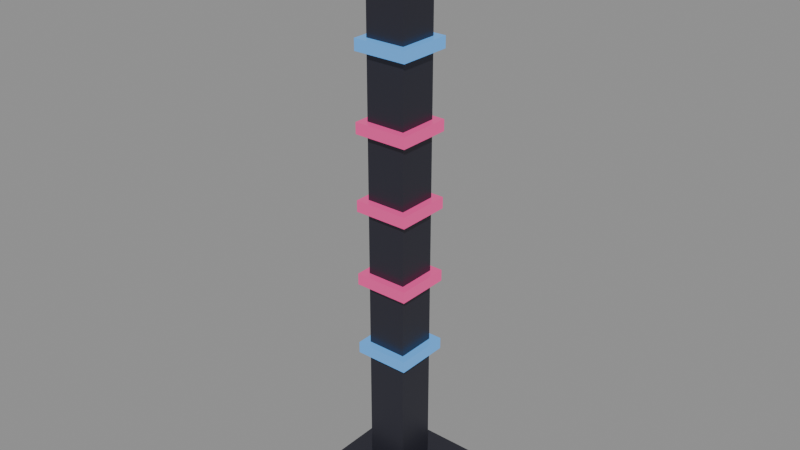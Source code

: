 # Source: source.blend  (saved by Blender 4.2.67; exported with 4.5.12 LTS)
import bpy
from mathutils import Matrix  # noqa: F401  (used for matrix-valued properties, if any)

bpy.ops.wm.read_factory_settings(use_empty=True)
scene = bpy.context.scene
scene.name = 'neon-signal-pylon-v06'

# ---- materials (node trees are filled in below, after node groups)
mat_neonpylon_post = bpy.data.materials.new('NeonPylon_Post')
mat_neonpylon_post.diffuse_color = (0.05, 0.05, 0.07, 1.0)
mat_neonpylon_blue = bpy.data.materials.new('NeonPylon_Blue')
mat_neonpylon_blue.diffuse_color = (0.01, 0.01, 0.02, 1.0)
mat_neonpylon_red = bpy.data.materials.new('NeonPylon_Red')
mat_neonpylon_red.diffuse_color = (0.02, 0.005, 0.01, 1.0)

# ---- material node trees
mat_neonpylon_post.use_nodes = True; mat_neonpylon_post.node_tree.nodes.clear()
_N = mat_neonpylon_post.node_tree.nodes; _L = mat_neonpylon_post.node_tree.links
n0 = _N.new('ShaderNodeBsdfPrincipled'); n0.name = 'Principled BSDF'; n0.location = (10, 300)
n0.inputs[0].default_value = (0.05, 0.05, 0.07, 1.0)
n0.inputs[1].default_value = 0.6
n0.inputs[2].default_value = 0.35
n0.inputs[27].default_value = (0.0, 0.0, 0.0, 1.0)
n1 = _N.new('ShaderNodeOutputMaterial'); n1.name = 'Material Output'; n1.location = (300, 300)
_L.new(n0.outputs[0], n1.inputs[0])
n1.is_active_output = True
mat_neonpylon_blue.use_nodes = True; mat_neonpylon_blue.node_tree.nodes.clear()
_N = mat_neonpylon_blue.node_tree.nodes; _L = mat_neonpylon_blue.node_tree.links
n0 = _N.new('ShaderNodeBsdfPrincipled'); n0.name = 'Principled BSDF'; n0.location = (10, 300)
n0.inputs[0].default_value = (0.01, 0.01, 0.02, 1.0)
n0.inputs[2].default_value = 0.4
n0.inputs[27].default_value = (0.12, 0.45, 1.0, 1.0)
n0.inputs[28].default_value = 0.85
n1 = _N.new('ShaderNodeOutputMaterial'); n1.name = 'Material Output'; n1.location = (300, 300)
_L.new(n0.outputs[0], n1.inputs[0])
n1.is_active_output = True
mat_neonpylon_red.use_nodes = True; mat_neonpylon_red.node_tree.nodes.clear()
_N = mat_neonpylon_red.node_tree.nodes; _L = mat_neonpylon_red.node_tree.links
n0 = _N.new('ShaderNodeBsdfPrincipled'); n0.name = 'Principled BSDF'; n0.location = (10, 300)
n0.inputs[0].default_value = (0.02, 0.005, 0.01, 1.0)
n0.inputs[2].default_value = 0.4
n0.inputs[27].default_value = (1.0, 0.08, 0.35, 1.0)
n0.inputs[28].default_value = 0.8
n1 = _N.new('ShaderNodeOutputMaterial'); n1.name = 'Material Output'; n1.location = (300, 300)
_L.new(n0.outputs[0], n1.inputs[0])
n1.is_active_output = True

# ---- meshes
me_neon_pylon_post_nocol_mesh = bpy.data.meshes.new('neon_pylon_post_nocol_mesh')
me_neon_pylon_post_nocol_mesh.from_pydata([(-0.55, -0.55, 0.0), (-0.55, -0.55, 0.4), (-0.55, 0.55, 0.0), (-0.55, 0.55, 0.4), (0.55, -0.55, 0.0), (0.55, -0.55, 0.4), (0.55, 0.55, 0.0), (0.55, 0.55, 0.4), (-0.21, -0.21, 0.4), (-0.21, -0.21, 6.058), (-0.21, 0.21, 0.4), (-0.21, 0.21, 6.058), (0.21, -0.21, 0.4), (0.21, -0.21, 6.058), (0.21, 0.21, 0.4), (0.21, 0.21, 6.058), (-0.3605, -0.3605, 6.058), (-0.3605, -0.3605, 6.358), (-0.3605, 0.3605, 6.058), (-0.3605, 0.3605, 6.358), (0.3605, -0.3605, 6.058), (0.3605, -0.3605, 6.358), (0.3605, 0.3605, 6.058), (0.3605, 0.3605, 6.358)], [], [(0, 1, 3, 2), (2, 3, 7, 6), (6, 7, 5, 4), (4, 5, 1, 0), (2, 6, 4, 0), (7, 3, 1, 5), (8, 9, 11, 10), (10, 11, 15, 14), (14, 15, 13, 12), (12, 13, 9, 8), (10, 14, 12, 8), (15, 11, 9, 13), (16, 17, 19, 18), (18, 19, 23, 22), (22, 23, 21, 20), (20, 21, 17, 16), (18, 22, 20, 16), (23, 19, 17, 21)])
me_neon_pylon_post_nocol_mesh.materials.append(mat_neonpylon_post)
me_neon_pylon_post_nocol_mesh.update()
me_neon_pylon_band_blue_noshadow_nocol_mesh = bpy.data.meshes.new('neon_pylon_band_blue_noshadow_nocol_mesh')
me_neon_pylon_band_blue_noshadow_nocol_mesh.from_pydata([(-0.29, -0.29, 1.754), (-0.29, -0.29, 1.874), (-0.29, 0.29, 1.754), (-0.29, 0.29, 1.874), (0.29, -0.29, 1.754), (0.29, -0.29, 1.874), (0.29, 0.29, 1.754), (0.29, 0.29, 1.874), (-0.2871, -0.2871, 4.923), (-0.2871, -0.2871, 5.043), (-0.2871, 0.2871, 4.923), (-0.2871, 0.2871, 5.043), (0.2871, -0.2871, 4.923), (0.2871, -0.2871, 5.043), (0.2871, 0.2871, 4.923), (0.2871, 0.2871, 5.043)], [], [(0, 1, 3, 2), (2, 3, 7, 6), (6, 7, 5, 4), (4, 5, 1, 0), (2, 6, 4, 0), (7, 3, 1, 5), (8, 9, 11, 10), (10, 11, 15, 14), (14, 15, 13, 12), (12, 13, 9, 8), (10, 14, 12, 8), (15, 11, 9, 13)])
me_neon_pylon_band_blue_noshadow_nocol_mesh.materials.append(mat_neonpylon_blue)
me_neon_pylon_band_blue_noshadow_nocol_mesh.update()
me_neon_pylon_band_red_noshadow_nocol_mesh = bpy.data.meshes.new('neon_pylon_band_red_noshadow_nocol_mesh')
me_neon_pylon_band_red_noshadow_nocol_mesh.from_pydata([(-0.2893, -0.2893, 2.546), (-0.2893, -0.2893, 2.666), (-0.2893, 0.2893, 2.546), (-0.2893, 0.2893, 2.666), (0.2893, -0.2893, 2.546), (0.2893, -0.2893, 2.666), (0.2893, 0.2893, 2.546), (0.2893, 0.2893, 2.666), (-0.2886, -0.2886, 3.339), (-0.2886, -0.2886, 3.459), (-0.2886, 0.2886, 3.339), (-0.2886, 0.2886, 3.459), (0.2886, -0.2886, 3.339), (0.2886, -0.2886, 3.459), (0.2886, 0.2886, 3.339), (0.2886, 0.2886, 3.459), (-0.2878, -0.2878, 4.131), (-0.2878, -0.2878, 4.251), (-0.2878, 0.2878, 4.131), (-0.2878, 0.2878, 4.251), (0.2878, -0.2878, 4.131), (0.2878, -0.2878, 4.251), (0.2878, 0.2878, 4.131), (0.2878, 0.2878, 4.251), (-0.2864, -0.2864, 5.715), (-0.2864, -0.2864, 5.835), (-0.2864, 0.2864, 5.715), (-0.2864, 0.2864, 5.835), (0.2864, -0.2864, 5.715), (0.2864, -0.2864, 5.835), (0.2864, 0.2864, 5.715), (0.2864, 0.2864, 5.835)], [], [(0, 1, 3, 2), (2, 3, 7, 6), (6, 7, 5, 4), (4, 5, 1, 0), (2, 6, 4, 0), (7, 3, 1, 5), (8, 9, 11, 10), (10, 11, 15, 14), (14, 15, 13, 12), (12, 13, 9, 8), (10, 14, 12, 8), (15, 11, 9, 13), (16, 17, 19, 18), (18, 19, 23, 22), (22, 23, 21, 20), (20, 21, 17, 16), (18, 22, 20, 16), (23, 19, 17, 21), (24, 25, 27, 26), (26, 27, 31, 30), (30, 31, 29, 28), (28, 29, 25, 24), (26, 30, 28, 24), (31, 27, 25, 29)])
me_neon_pylon_band_red_noshadow_nocol_mesh.materials.append(mat_neonpylon_red)
me_neon_pylon_band_red_noshadow_nocol_mesh.update()

# ---- objects
ob_neon_pylon_post_nocol = bpy.data.objects.new('neon_pylon_post_nocol', me_neon_pylon_post_nocol_mesh)
ob_neon_pylon_band_blue_noshadow_nocol = bpy.data.objects.new('neon_pylon_band_blue_noshadow_nocol', me_neon_pylon_band_blue_noshadow_nocol_mesh)
ob_neon_pylon_band_red_noshadow_nocol = bpy.data.objects.new('neon_pylon_band_red_noshadow_nocol', me_neon_pylon_band_red_noshadow_nocol_mesh)

# ---- transforms, parenting, visibility, modifiers, constraints
ob_neon_pylon_post_nocol.location = (0.0, 0.0, 0.0)
ob_neon_pylon_band_blue_noshadow_nocol.location = (0.0, 0.0, 0.0)
ob_neon_pylon_band_red_noshadow_nocol.location = (0.0, 0.0, 0.0)

# ---- collection membership
scene.collection.objects.link(ob_neon_pylon_post_nocol)
scene.collection.objects.link(ob_neon_pylon_band_blue_noshadow_nocol)
scene.collection.objects.link(ob_neon_pylon_band_red_noshadow_nocol)

# ---- scene / render settings (as saved in the file)
scene.frame_start = 1; scene.frame_end = 250; scene.frame_set(1)
scene.render.engine = 'BLENDER_EEVEE_NEXT'
bpy.context.view_layer.update()

# ---- added for rendering (the .blend has no active camera and no usable light): camera, sun + grey world if the file has none
cam_auto = bpy.data.cameras.new('AutoCamera')
cam_auto.lens = 50.0
cam_auto.sensor_width = 36.0
cam_auto.clip_end = 1000.0
ob_auto_camera = bpy.data.objects.new('AutoCamera', cam_auto)
scene.collection.objects.link(ob_auto_camera)
ob_auto_camera.location = (6.05574, -7.26689, 8.02339)
ob_auto_camera.rotation_euler = (1.09748, -7.21219e-08, 0.694738)
scene.camera = ob_auto_camera
light_auto_sun = bpy.data.lights.new('AutoSun', 'SUN')
light_auto_sun.energy = 3.0
light_auto_sun.angle = 0.0523599
ob_auto_sun = bpy.data.objects.new('AutoSun', light_auto_sun)
scene.collection.objects.link(ob_auto_sun)
ob_auto_sun.rotation_euler = (0.872665, 0.174533, 0.523599)
if scene.world is None:
    world_auto = bpy.data.worlds.new('AutoWorld')
    world_auto.color = (0.3, 0.3, 0.3)
    scene.world = world_auto
bpy.context.view_layer.update()
